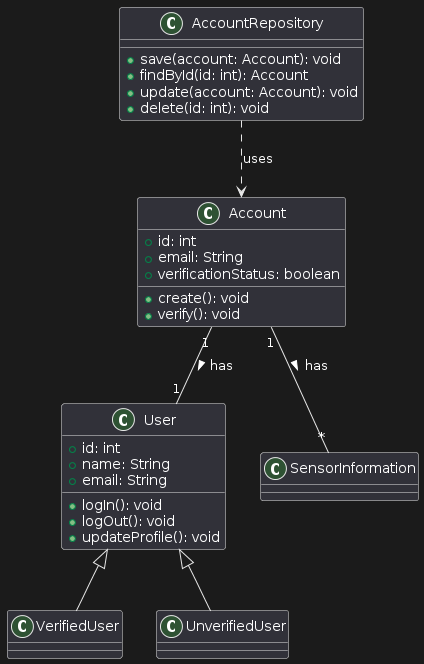

The diagram above was rendered by PlantUML. Its source (embedded in the PNG):
@startuml
' Define the User class with subclasses VerifiedUser and UnverifiedUser
class User {
    +id: int
    +name: String
    +email: String
    +logIn(): void
    +logOut(): void
    +updateProfile(): void
}

class VerifiedUser extends User {
}

class UnverifiedUser extends User {
}

' Define the Account class
class Account {
    +id: int
    +email: String
    +verificationStatus: boolean
    +create(): void
    +verify(): void
}

' Define the SensorInformation class
class SensorInformation {
}

' Define the AccountRepository class
class AccountRepository {
    +save(account: Account): void
    +findById(id: int): Account
    +update(account: Account): void
    +delete(id: int): void
}

' Relationships
Account "1" -- "1" User : has >
Account "1" -- "*" SensorInformation : has >

' Repository and Database relationship
AccountRepository ..> Account : uses
@enduml